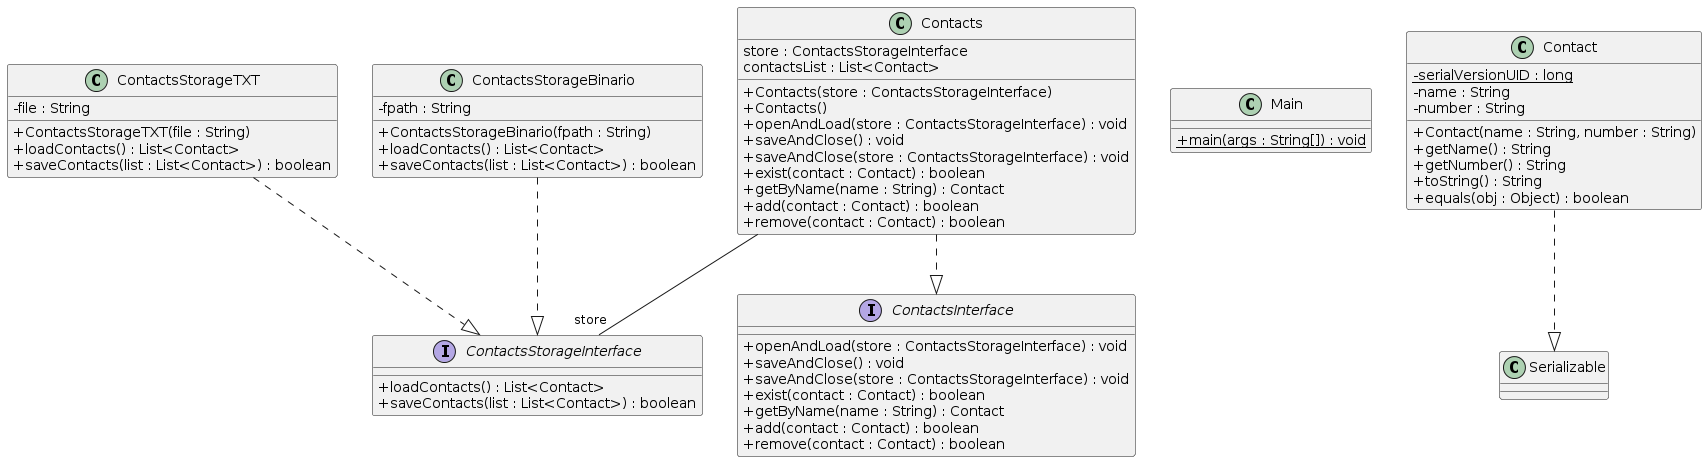

The diagram above was rendered by PlantUML. Its source (embedded in the PNG):
@startuml
skinparam classAttributeIconSize 0
class ContactsStorageTXT{
- file : String
+ ContactsStorageTXT(file : String)
+ loadContacts() : List<Contact>
+ saveContacts(list : List<Contact>) : boolean
}
ContactsStorageTXT ..|> ContactsStorageInterface
class ContactsStorageBinario{
- fpath : String
+ ContactsStorageBinario(fpath : String)
+ loadContacts() : List<Contact>
+ saveContacts(list : List<Contact>) : boolean
}
ContactsStorageBinario ..|> ContactsStorageInterface
class Contacts{
store : ContactsStorageInterface
contactsList : List<Contact>
+ Contacts(store : ContactsStorageInterface)
+ Contacts()
+ openAndLoad(store : ContactsStorageInterface) : void
+ saveAndClose() : void
+ saveAndClose(store : ContactsStorageInterface) : void
+ exist(contact : Contact) : boolean
+ getByName(name : String) : Contact
+ add(contact : Contact) : boolean
+ remove(contact : Contact) : boolean
}
Contacts ..|> ContactsInterface
class Main{
+ {static} main(args : String[]) : void
}
class Contact{
- {static} serialVersionUID : long
- name : String
- number : String
+ Contact(name : String, number : String)
+ getName() : String
+ getNumber() : String
+ toString() : String
+ equals(obj : Object) : boolean
}
Contact ..|> Serializable
Contacts--"store" ContactsStorageInterface
interface ContactsInterface{
+ openAndLoad(store : ContactsStorageInterface) : void
+ saveAndClose() : void
+ saveAndClose(store : ContactsStorageInterface) : void
+ exist(contact : Contact) : boolean
+ getByName(name : String) : Contact
+ add(contact : Contact) : boolean
+ remove(contact : Contact) : boolean
}
interface ContactsStorageInterface{
+ loadContacts() : List<Contact>
+ saveContacts(list : List<Contact>) : boolean
}
@enduml